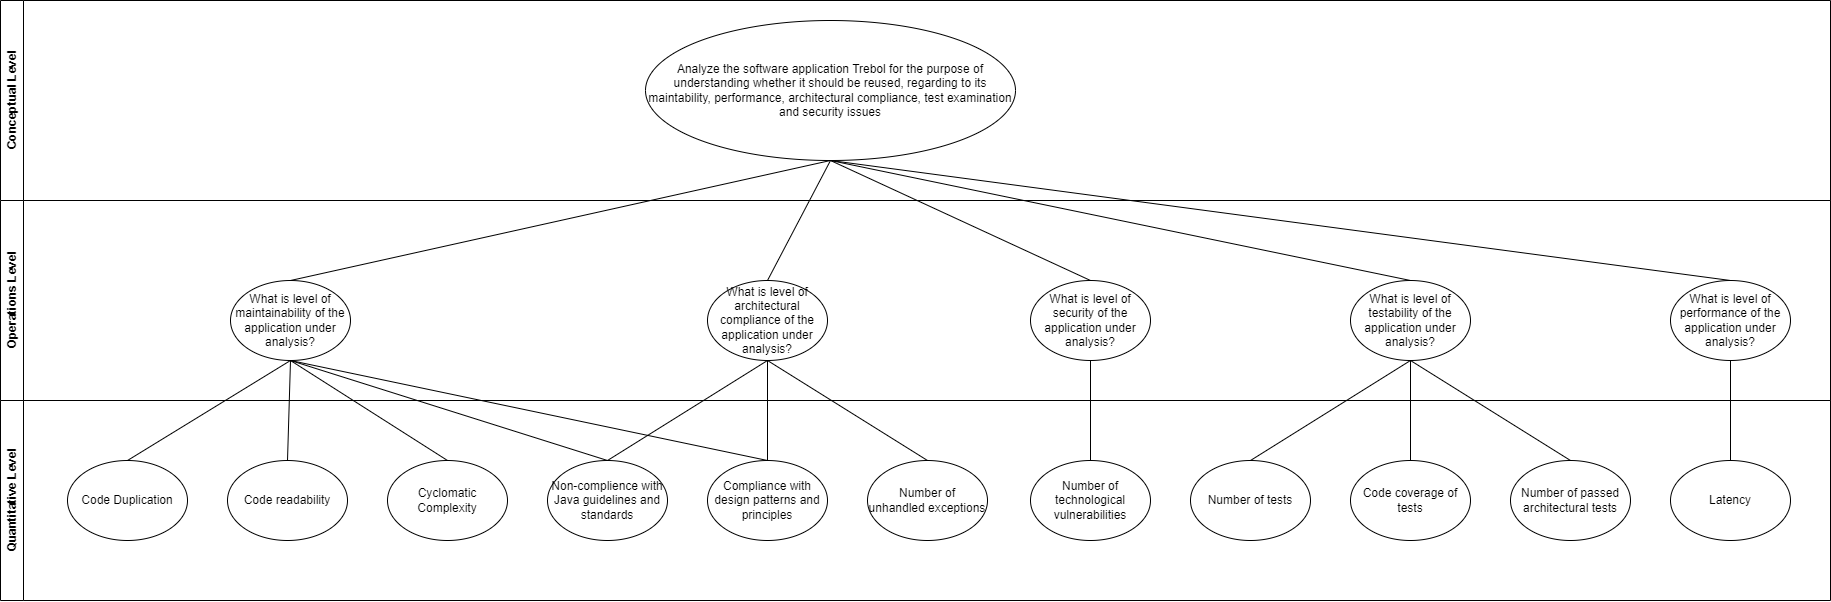

The diagram above was exported from draw.io. Its source (the exported page's mxGraphModel, read from the mxfile embedded in the PNG):
<mxGraphModel dx="2700" dy="528" grid="1" gridSize="10" guides="1" tooltips="1" connect="1" arrows="1" fold="1" page="1" pageScale="1" pageWidth="827" pageHeight="1169" math="0" shadow="0">
  <root>
    <mxCell id="0" />
    <mxCell id="1" parent="0" />
    <mxCell id="ZvYKAClkZrqQBkRLnyQv-13" value="Operations Level" style="swimlane;horizontal=0;whiteSpace=wrap;html=1;startSize=23;" parent="1" vertex="1">
      <mxGeometry x="-830" y="200" width="1830" height="200" as="geometry">
        <mxRectangle x="-827" y="200" width="40" height="130" as="alternateBounds" />
      </mxGeometry>
    </mxCell>
    <mxCell id="ZvYKAClkZrqQBkRLnyQv-3" value="What is level of performance of the application under analysis?" style="ellipse;whiteSpace=wrap;html=1;" parent="ZvYKAClkZrqQBkRLnyQv-13" vertex="1">
      <mxGeometry x="1670" y="80" width="120" height="80" as="geometry" />
    </mxCell>
    <mxCell id="ZvYKAClkZrqQBkRLnyQv-5" value="What is level of architectural compliance of the application under analysis?" style="ellipse;whiteSpace=wrap;html=1;" parent="ZvYKAClkZrqQBkRLnyQv-13" vertex="1">
      <mxGeometry x="707" y="80" width="120" height="80" as="geometry" />
    </mxCell>
    <mxCell id="ZvYKAClkZrqQBkRLnyQv-6" value="What is level of testability of the application under analysis?" style="ellipse;whiteSpace=wrap;html=1;" parent="ZvYKAClkZrqQBkRLnyQv-13" vertex="1">
      <mxGeometry x="1350" y="80" width="120" height="80" as="geometry" />
    </mxCell>
    <mxCell id="ZvYKAClkZrqQBkRLnyQv-1" value="Analyze the software application Trebol for the purpose of understanding whether it should be reused, regarding to its maintability, performance, architectural compliance, test examination and security issues" style="ellipse;whiteSpace=wrap;html=1;" parent="1" vertex="1">
      <mxGeometry x="-185" y="20" width="370" height="140" as="geometry" />
    </mxCell>
    <mxCell id="ZvYKAClkZrqQBkRLnyQv-2" value="What is level of maintainability of the application under analysis?" style="ellipse;whiteSpace=wrap;html=1;" parent="1" vertex="1">
      <mxGeometry x="-600" y="280" width="120" height="80" as="geometry" />
    </mxCell>
    <mxCell id="ZvYKAClkZrqQBkRLnyQv-12" value="Conceptual Level" style="swimlane;horizontal=0;whiteSpace=wrap;html=1;" parent="1" vertex="1">
      <mxGeometry x="-830" width="1830" height="200" as="geometry" />
    </mxCell>
    <mxCell id="ZvYKAClkZrqQBkRLnyQv-14" value="" style="endArrow=none;html=1;rounded=0;entryX=0.5;entryY=0;entryDx=0;entryDy=0;exitX=0.5;exitY=1;exitDx=0;exitDy=0;" parent="1" source="ZvYKAClkZrqQBkRLnyQv-1" target="ZvYKAClkZrqQBkRLnyQv-4" edge="1">
      <mxGeometry width="50" height="50" relative="1" as="geometry">
        <mxPoint x="-60" y="400" as="sourcePoint" />
        <mxPoint x="-10" y="350" as="targetPoint" />
      </mxGeometry>
    </mxCell>
    <mxCell id="ZvYKAClkZrqQBkRLnyQv-15" value="" style="endArrow=none;html=1;rounded=0;entryX=0.5;entryY=1;entryDx=0;entryDy=0;exitX=0.5;exitY=0;exitDx=0;exitDy=0;" parent="1" source="ZvYKAClkZrqQBkRLnyQv-2" target="ZvYKAClkZrqQBkRLnyQv-1" edge="1">
      <mxGeometry width="50" height="50" relative="1" as="geometry">
        <mxPoint x="-60" y="400" as="sourcePoint" />
        <mxPoint x="-10" y="350" as="targetPoint" />
      </mxGeometry>
    </mxCell>
    <mxCell id="ZvYKAClkZrqQBkRLnyQv-16" value="" style="endArrow=none;html=1;rounded=0;exitX=0.5;exitY=0;exitDx=0;exitDy=0;entryX=0.5;entryY=1;entryDx=0;entryDy=0;" parent="1" source="ZvYKAClkZrqQBkRLnyQv-3" target="ZvYKAClkZrqQBkRLnyQv-1" edge="1">
      <mxGeometry width="50" height="50" relative="1" as="geometry">
        <mxPoint x="-60" y="400" as="sourcePoint" />
        <mxPoint x="-10" y="350" as="targetPoint" />
      </mxGeometry>
    </mxCell>
    <mxCell id="ZvYKAClkZrqQBkRLnyQv-17" value="" style="endArrow=none;html=1;rounded=0;entryX=0.5;entryY=0;entryDx=0;entryDy=0;" parent="1" target="ZvYKAClkZrqQBkRLnyQv-5" edge="1">
      <mxGeometry width="50" height="50" relative="1" as="geometry">
        <mxPoint y="160" as="sourcePoint" />
        <mxPoint x="-10" y="350" as="targetPoint" />
      </mxGeometry>
    </mxCell>
    <mxCell id="ZvYKAClkZrqQBkRLnyQv-18" value="" style="endArrow=none;html=1;rounded=0;entryX=0.5;entryY=1;entryDx=0;entryDy=0;exitX=0.5;exitY=0;exitDx=0;exitDy=0;" parent="1" source="ZvYKAClkZrqQBkRLnyQv-6" target="ZvYKAClkZrqQBkRLnyQv-1" edge="1">
      <mxGeometry width="50" height="50" relative="1" as="geometry">
        <mxPoint x="-60" y="400" as="sourcePoint" />
        <mxPoint x="-10" y="350" as="targetPoint" />
      </mxGeometry>
    </mxCell>
    <mxCell id="ZvYKAClkZrqQBkRLnyQv-19" value="Quantitative Level" style="swimlane;horizontal=0;whiteSpace=wrap;html=1;" parent="1" vertex="1">
      <mxGeometry x="-830" y="400" width="1830" height="200" as="geometry" />
    </mxCell>
    <mxCell id="ZvYKAClkZrqQBkRLnyQv-20" value="Code Duplication" style="ellipse;whiteSpace=wrap;html=1;" parent="ZvYKAClkZrqQBkRLnyQv-19" vertex="1">
      <mxGeometry x="67" y="60" width="120" height="80" as="geometry" />
    </mxCell>
    <mxCell id="ZvYKAClkZrqQBkRLnyQv-21" value="Code readability" style="ellipse;whiteSpace=wrap;html=1;" parent="ZvYKAClkZrqQBkRLnyQv-19" vertex="1">
      <mxGeometry x="227" y="60" width="120" height="80" as="geometry" />
    </mxCell>
    <mxCell id="qMcZIkcJiKZsFgcFaRh9-8" value="Number of tests" style="ellipse;whiteSpace=wrap;html=1;" parent="ZvYKAClkZrqQBkRLnyQv-19" vertex="1">
      <mxGeometry x="1190" y="60" width="120" height="80" as="geometry" />
    </mxCell>
    <mxCell id="qMcZIkcJiKZsFgcFaRh9-9" value="Code coverage of tests" style="ellipse;whiteSpace=wrap;html=1;" parent="ZvYKAClkZrqQBkRLnyQv-19" vertex="1">
      <mxGeometry x="1350" y="60" width="120" height="80" as="geometry" />
    </mxCell>
    <mxCell id="qMcZIkcJiKZsFgcFaRh9-10" value="Number of passed architectural tests" style="ellipse;whiteSpace=wrap;html=1;" parent="ZvYKAClkZrqQBkRLnyQv-19" vertex="1">
      <mxGeometry x="1510" y="60" width="120" height="80" as="geometry" />
    </mxCell>
    <mxCell id="qMcZIkcJiKZsFgcFaRh9-13" value="Cyclomatic Complexity" style="ellipse;whiteSpace=wrap;html=1;" parent="ZvYKAClkZrqQBkRLnyQv-19" vertex="1">
      <mxGeometry x="387" y="60" width="120" height="80" as="geometry" />
    </mxCell>
    <mxCell id="qMcZIkcJiKZsFgcFaRh9-5" value="Compliance with design patterns and principles" style="ellipse;whiteSpace=wrap;html=1;" parent="ZvYKAClkZrqQBkRLnyQv-19" vertex="1">
      <mxGeometry x="707" y="60" width="120" height="80" as="geometry" />
    </mxCell>
    <mxCell id="qMcZIkcJiKZsFgcFaRh9-3" value="Number of unhandled&amp;nbsp;exceptions" style="ellipse;whiteSpace=wrap;html=1;" parent="ZvYKAClkZrqQBkRLnyQv-19" vertex="1">
      <mxGeometry x="867" y="60" width="120" height="80" as="geometry" />
    </mxCell>
    <mxCell id="qMcZIkcJiKZsFgcFaRh9-7" value="Non-complience with Java guidelines and standards" style="ellipse;whiteSpace=wrap;html=1;" parent="ZvYKAClkZrqQBkRLnyQv-19" vertex="1">
      <mxGeometry x="547" y="60" width="120" height="80" as="geometry" />
    </mxCell>
    <mxCell id="ZvYKAClkZrqQBkRLnyQv-4" value="What is level of security of the application under analysis?" style="ellipse;whiteSpace=wrap;html=1;" parent="ZvYKAClkZrqQBkRLnyQv-19" vertex="1">
      <mxGeometry x="1030" y="-120" width="120" height="80" as="geometry" />
    </mxCell>
    <mxCell id="qMcZIkcJiKZsFgcFaRh9-1" value="Number of technological vulnerabilities" style="ellipse;whiteSpace=wrap;html=1;" parent="ZvYKAClkZrqQBkRLnyQv-19" vertex="1">
      <mxGeometry x="1030" y="60" width="120" height="80" as="geometry" />
    </mxCell>
    <mxCell id="qMcZIkcJiKZsFgcFaRh9-22" value="" style="endArrow=none;html=1;rounded=0;entryX=0.5;entryY=1;entryDx=0;entryDy=0;exitX=0.5;exitY=0;exitDx=0;exitDy=0;" parent="ZvYKAClkZrqQBkRLnyQv-19" source="qMcZIkcJiKZsFgcFaRh9-1" target="ZvYKAClkZrqQBkRLnyQv-4" edge="1">
      <mxGeometry width="50" height="50" relative="1" as="geometry">
        <mxPoint x="1620" y="30" as="sourcePoint" />
        <mxPoint x="1670" y="-20" as="targetPoint" />
      </mxGeometry>
    </mxCell>
    <mxCell id="qMcZIkcJiKZsFgcFaRh9-15" value="Latency" style="ellipse;whiteSpace=wrap;html=1;" parent="ZvYKAClkZrqQBkRLnyQv-19" vertex="1">
      <mxGeometry x="1670" y="60" width="120" height="80" as="geometry" />
    </mxCell>
    <mxCell id="qMcZIkcJiKZsFgcFaRh9-11" value="" style="endArrow=none;html=1;rounded=0;exitX=0.5;exitY=0;exitDx=0;exitDy=0;entryX=0.5;entryY=1;entryDx=0;entryDy=0;" parent="1" source="ZvYKAClkZrqQBkRLnyQv-20" target="ZvYKAClkZrqQBkRLnyQv-2" edge="1">
      <mxGeometry width="50" height="50" relative="1" as="geometry">
        <mxPoint x="-120" y="380" as="sourcePoint" />
        <mxPoint x="-70" y="330" as="targetPoint" />
      </mxGeometry>
    </mxCell>
    <mxCell id="qMcZIkcJiKZsFgcFaRh9-12" value="" style="endArrow=none;html=1;rounded=0;exitX=0.5;exitY=0;exitDx=0;exitDy=0;entryX=0.5;entryY=1;entryDx=0;entryDy=0;" parent="1" source="ZvYKAClkZrqQBkRLnyQv-21" target="ZvYKAClkZrqQBkRLnyQv-2" edge="1">
      <mxGeometry width="50" height="50" relative="1" as="geometry">
        <mxPoint x="-720" y="470" as="sourcePoint" />
        <mxPoint x="-530" y="370" as="targetPoint" />
      </mxGeometry>
    </mxCell>
    <mxCell id="qMcZIkcJiKZsFgcFaRh9-14" value="" style="endArrow=none;html=1;rounded=0;exitX=0.5;exitY=0;exitDx=0;exitDy=0;entryX=0.5;entryY=1;entryDx=0;entryDy=0;" parent="1" source="qMcZIkcJiKZsFgcFaRh9-13" target="ZvYKAClkZrqQBkRLnyQv-2" edge="1">
      <mxGeometry width="50" height="50" relative="1" as="geometry">
        <mxPoint x="-300" y="370" as="sourcePoint" />
        <mxPoint x="-250" y="320" as="targetPoint" />
      </mxGeometry>
    </mxCell>
    <mxCell id="qMcZIkcJiKZsFgcFaRh9-18" value="" style="endArrow=none;html=1;rounded=0;exitX=0.5;exitY=0;exitDx=0;exitDy=0;entryX=0.5;entryY=1;entryDx=0;entryDy=0;" parent="1" source="qMcZIkcJiKZsFgcFaRh9-5" target="ZvYKAClkZrqQBkRLnyQv-5" edge="1">
      <mxGeometry width="50" height="50" relative="1" as="geometry">
        <mxPoint x="170" y="360" as="sourcePoint" />
        <mxPoint x="220" y="310" as="targetPoint" />
      </mxGeometry>
    </mxCell>
    <mxCell id="qMcZIkcJiKZsFgcFaRh9-17" value="" style="endArrow=none;html=1;rounded=0;entryX=0.5;entryY=1;entryDx=0;entryDy=0;exitX=0.5;exitY=0;exitDx=0;exitDy=0;" parent="1" source="qMcZIkcJiKZsFgcFaRh9-3" target="ZvYKAClkZrqQBkRLnyQv-5" edge="1">
      <mxGeometry width="50" height="50" relative="1" as="geometry">
        <mxPoint x="170" y="360" as="sourcePoint" />
        <mxPoint x="220" y="310" as="targetPoint" />
      </mxGeometry>
    </mxCell>
    <mxCell id="qMcZIkcJiKZsFgcFaRh9-19" value="" style="endArrow=none;html=1;rounded=0;exitX=0.5;exitY=0;exitDx=0;exitDy=0;entryX=0.5;entryY=1;entryDx=0;entryDy=0;" parent="1" source="qMcZIkcJiKZsFgcFaRh9-7" target="ZvYKAClkZrqQBkRLnyQv-5" edge="1">
      <mxGeometry width="50" height="50" relative="1" as="geometry">
        <mxPoint x="170" y="360" as="sourcePoint" />
        <mxPoint x="220" y="310" as="targetPoint" />
      </mxGeometry>
    </mxCell>
    <mxCell id="qMcZIkcJiKZsFgcFaRh9-20" value="" style="endArrow=none;html=1;rounded=0;exitX=0.5;exitY=1;exitDx=0;exitDy=0;entryX=0.5;entryY=0;entryDx=0;entryDy=0;" parent="1" source="ZvYKAClkZrqQBkRLnyQv-2" target="qMcZIkcJiKZsFgcFaRh9-7" edge="1">
      <mxGeometry width="50" height="50" relative="1" as="geometry">
        <mxPoint x="-200" y="430" as="sourcePoint" />
        <mxPoint x="-150" y="380" as="targetPoint" />
      </mxGeometry>
    </mxCell>
    <mxCell id="qMcZIkcJiKZsFgcFaRh9-21" value="" style="endArrow=none;html=1;rounded=0;exitX=0.5;exitY=1;exitDx=0;exitDy=0;entryX=0.5;entryY=0;entryDx=0;entryDy=0;" parent="1" source="ZvYKAClkZrqQBkRLnyQv-2" target="qMcZIkcJiKZsFgcFaRh9-5" edge="1">
      <mxGeometry width="50" height="50" relative="1" as="geometry">
        <mxPoint x="-530" y="370" as="sourcePoint" />
        <mxPoint x="-213" y="470" as="targetPoint" />
      </mxGeometry>
    </mxCell>
    <mxCell id="qMcZIkcJiKZsFgcFaRh9-23" value="" style="endArrow=none;html=1;rounded=0;exitX=0.5;exitY=0;exitDx=0;exitDy=0;entryX=0.5;entryY=1;entryDx=0;entryDy=0;" parent="1" source="qMcZIkcJiKZsFgcFaRh9-8" target="ZvYKAClkZrqQBkRLnyQv-6" edge="1">
      <mxGeometry width="50" height="50" relative="1" as="geometry">
        <mxPoint x="1090" y="460" as="sourcePoint" />
        <mxPoint x="1140" y="410" as="targetPoint" />
      </mxGeometry>
    </mxCell>
    <mxCell id="qMcZIkcJiKZsFgcFaRh9-24" value="" style="endArrow=none;html=1;rounded=0;entryX=0.5;entryY=1;entryDx=0;entryDy=0;exitX=0.5;exitY=0;exitDx=0;exitDy=0;" parent="1" source="qMcZIkcJiKZsFgcFaRh9-9" target="ZvYKAClkZrqQBkRLnyQv-6" edge="1">
      <mxGeometry width="50" height="50" relative="1" as="geometry">
        <mxPoint x="1090" y="460" as="sourcePoint" />
        <mxPoint x="1140" y="410" as="targetPoint" />
      </mxGeometry>
    </mxCell>
    <mxCell id="qMcZIkcJiKZsFgcFaRh9-25" value="" style="endArrow=none;html=1;rounded=0;entryX=0.5;entryY=1;entryDx=0;entryDy=0;exitX=0.5;exitY=0;exitDx=0;exitDy=0;" parent="1" source="qMcZIkcJiKZsFgcFaRh9-10" target="ZvYKAClkZrqQBkRLnyQv-6" edge="1">
      <mxGeometry width="50" height="50" relative="1" as="geometry">
        <mxPoint x="1090" y="460" as="sourcePoint" />
        <mxPoint x="1140" y="410" as="targetPoint" />
      </mxGeometry>
    </mxCell>
    <mxCell id="qMcZIkcJiKZsFgcFaRh9-16" value="" style="endArrow=none;html=1;rounded=0;exitX=0.5;exitY=0;exitDx=0;exitDy=0;entryX=0.5;entryY=1;entryDx=0;entryDy=0;" parent="1" source="qMcZIkcJiKZsFgcFaRh9-15" target="ZvYKAClkZrqQBkRLnyQv-3" edge="1">
      <mxGeometry width="50" height="50" relative="1" as="geometry">
        <mxPoint x="-303" y="370" as="sourcePoint" />
        <mxPoint x="-253" y="320" as="targetPoint" />
      </mxGeometry>
    </mxCell>
  </root>
</mxGraphModel>